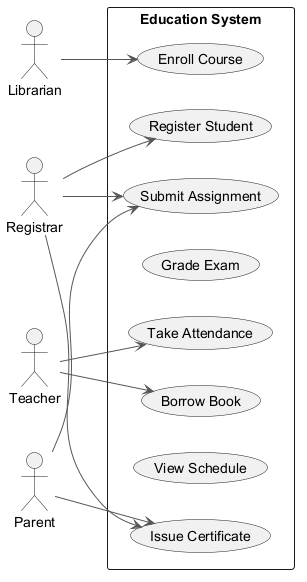

The diagram above was rendered by PlantUML. Its source (embedded in the PNG):
@startuml
skinparam backgroundColor #FFFFFF
skinparam classBackgroundColor #F3E5F5
skinparam classBorderColor #6A1B9A
skinparam ArrowColor #555555
left to right direction
actor "Librarian" as Librarian
actor "Registrar" as Registrar
actor "Teacher" as Teacher
actor "Parent" as Parent
rectangle "Education System" {
  usecase "Borrow Book" as UC_BorrowBook
  usecase "Issue Certificate" as UC_IssueCertificate
  usecase "Submit Assignment" as UC_SubmitAssignment
  usecase "Grade Exam" as UC_GradeExam
  usecase "Enroll Course" as UC_EnrollCourse
  usecase "Take Attendance" as UC_TakeAttendance
  usecase "View Schedule" as UC_ViewSchedule
  usecase "Register Student" as UC_RegisterStudent
}
Librarian --> UC_EnrollCourse
Registrar --> UC_SubmitAssignment
Registrar --> UC_IssueCertificate
Registrar --> UC_RegisterStudent
Teacher --> UC_TakeAttendance
Teacher --> UC_BorrowBook
Parent --> UC_IssueCertificate
Parent --> UC_SubmitAssignment
@enduml